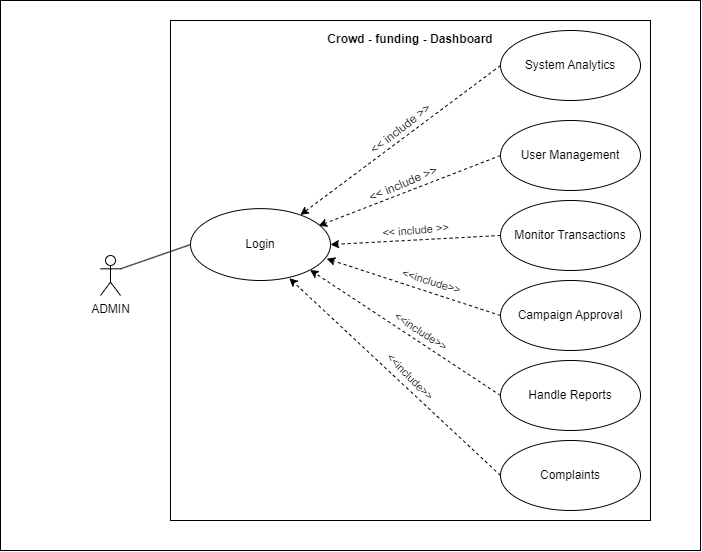

The diagram above was exported from draw.io. Its source (the exported page's mxGraphModel, read from the mxfile embedded in the PNG):
<mxGraphModel dx="1195" dy="622" grid="1" gridSize="10" guides="1" tooltips="1" connect="1" arrows="1" fold="1" page="1" pageScale="1" pageWidth="827" pageHeight="1169" math="0" shadow="0">
  <root>
    <mxCell id="0" />
    <mxCell id="1" parent="0" />
    <mxCell id="w_S_XacoifIeR8tTqTfC-13" value="" style="rounded=0;whiteSpace=wrap;html=1;rotation=0;strokeWidth=1;perimeterSpacing=0;align=center;horizontal=1;verticalAlign=top;fontSize=12;spacing=-10;labelBackgroundColor=none;" parent="1" vertex="1">
      <mxGeometry x="120" y="30" width="700" height="550" as="geometry" />
    </mxCell>
    <mxCell id="w_S_XacoifIeR8tTqTfC-37" value="&lt;h4 style=&quot;line-height: 12px;&quot;&gt;&lt;font style=&quot;font-size: 12px;&quot;&gt;Crowd - funding - Dashboard&lt;/font&gt;&lt;/h4&gt;" style="rounded=0;whiteSpace=wrap;html=1;verticalAlign=top;horizontal=1;spacing=-8;labelBackgroundColor=none;" parent="1" vertex="1">
      <mxGeometry x="290" y="50" width="480" height="500" as="geometry" />
    </mxCell>
    <mxCell id="w_S_XacoifIeR8tTqTfC-4" value="Monitor Transactions" style="ellipse;whiteSpace=wrap;html=1;labelBackgroundColor=none;" parent="1" vertex="1">
      <mxGeometry x="620" y="230" width="140" height="70" as="geometry" />
    </mxCell>
    <mxCell id="w_S_XacoifIeR8tTqTfC-19" value="" style="endArrow=classic;html=1;rounded=0;exitX=0;exitY=0.5;exitDx=0;exitDy=0;dashed=1;labelBackgroundColor=none;fontColor=default;" parent="1" source="w_S_XacoifIeR8tTqTfC-15" target="w_S_XacoifIeR8tTqTfC-17" edge="1">
      <mxGeometry width="50" height="50" relative="1" as="geometry">
        <mxPoint x="483.85" y="270" as="sourcePoint" />
        <mxPoint x="410.0038461538462" y="150" as="targetPoint" />
      </mxGeometry>
    </mxCell>
    <mxCell id="w_S_XacoifIeR8tTqTfC-29" value="&amp;lt;&amp;lt; include &amp;gt;&amp;gt;" style="edgeLabel;html=1;align=center;verticalAlign=bottom;resizable=0;points=[];rotation=322;fontSize=12;labelBackgroundColor=none;" parent="w_S_XacoifIeR8tTqTfC-19" vertex="1" connectable="0">
      <mxGeometry x="-0.0456" relative="1" as="geometry">
        <mxPoint as="offset" />
      </mxGeometry>
    </mxCell>
    <mxCell id="w_S_XacoifIeR8tTqTfC-22" value="" style="endArrow=none;html=1;rounded=0;exitX=1;exitY=0.3333333333333333;exitDx=0;exitDy=0;exitPerimeter=0;entryX=0;entryY=0.5;entryDx=0;entryDy=0;labelBackgroundColor=none;fontColor=default;" parent="1" source="w_S_XacoifIeR8tTqTfC-1" target="w_S_XacoifIeR8tTqTfC-17" edge="1">
      <mxGeometry width="50" height="50" relative="1" as="geometry">
        <mxPoint x="190" y="280" as="sourcePoint" />
        <mxPoint x="240" y="230" as="targetPoint" />
      </mxGeometry>
    </mxCell>
    <mxCell id="w_S_XacoifIeR8tTqTfC-23" value="" style="endArrow=classic;html=1;rounded=0;exitX=0;exitY=0.5;exitDx=0;exitDy=0;dashed=1;entryX=0.915;entryY=0.24;entryDx=0;entryDy=0;entryPerimeter=0;verticalAlign=bottom;labelBackgroundColor=none;fontColor=default;" parent="1" source="w_S_XacoifIeR8tTqTfC-5" target="w_S_XacoifIeR8tTqTfC-17" edge="1">
      <mxGeometry width="50" height="50" relative="1" as="geometry">
        <mxPoint x="590" y="135" as="sourcePoint" />
        <mxPoint x="402" y="239" as="targetPoint" />
      </mxGeometry>
    </mxCell>
    <mxCell id="WkMqW_jVsg2GvgnxTzlv-2" value="&amp;lt;&amp;lt; include &amp;gt;&amp;gt;" style="edgeLabel;html=1;align=center;verticalAlign=bottom;resizable=0;points=[];labelBackgroundColor=none;fontSize=12;rotation=337;" vertex="1" connectable="0" parent="w_S_XacoifIeR8tTqTfC-23">
      <mxGeometry x="0.0299" relative="1" as="geometry">
        <mxPoint as="offset" />
      </mxGeometry>
    </mxCell>
    <mxCell id="w_S_XacoifIeR8tTqTfC-25" value="" style="endArrow=classic;html=1;rounded=0;dashed=1;exitX=0;exitY=0.5;exitDx=0;exitDy=0;entryX=1;entryY=0.5;entryDx=0;entryDy=0;verticalAlign=bottom;fontSize=10;labelBackgroundColor=none;fontColor=default;" parent="1" source="w_S_XacoifIeR8tTqTfC-4" target="w_S_XacoifIeR8tTqTfC-17" edge="1">
      <mxGeometry width="50" height="50" relative="1" as="geometry">
        <mxPoint x="620.8900000000011" y="242.5" as="sourcePoint" />
        <mxPoint x="457.11" y="257" as="targetPoint" />
        <Array as="points" />
      </mxGeometry>
    </mxCell>
    <mxCell id="WkMqW_jVsg2GvgnxTzlv-1" value="&amp;lt;&amp;lt; include &amp;gt;&amp;gt;" style="edgeLabel;html=1;align=center;verticalAlign=middle;resizable=0;points=[];rotation=-5;labelBackgroundColor=none;" vertex="1" connectable="0" parent="w_S_XacoifIeR8tTqTfC-25">
      <mxGeometry x="0.0042" y="-1" relative="1" as="geometry">
        <mxPoint y="-9" as="offset" />
      </mxGeometry>
    </mxCell>
    <mxCell id="w_S_XacoifIeR8tTqTfC-26" value="" style="endArrow=classic;html=1;rounded=0;dashed=1;exitX=0;exitY=0.5;exitDx=0;exitDy=0;entryX=0.973;entryY=0.697;entryDx=0;entryDy=0;entryPerimeter=0;labelBackgroundColor=none;fontColor=default;verticalAlign=bottom;fontSize=12;spacing=0;strokeWidth=1;endSize=6;" parent="1" source="w_S_XacoifIeR8tTqTfC-2" target="w_S_XacoifIeR8tTqTfC-17" edge="1">
      <mxGeometry width="50" height="50" relative="1" as="geometry">
        <mxPoint x="585" y="260" as="sourcePoint" />
        <mxPoint x="432" y="269" as="targetPoint" />
      </mxGeometry>
    </mxCell>
    <mxCell id="WkMqW_jVsg2GvgnxTzlv-3" value="&amp;lt;&amp;lt;include&amp;gt;&amp;gt;" style="edgeLabel;html=1;align=center;verticalAlign=middle;resizable=0;points=[];rounded=1;rotation=17;" vertex="1" connectable="0" parent="w_S_XacoifIeR8tTqTfC-26">
      <mxGeometry x="0.0016" y="2" relative="1" as="geometry">
        <mxPoint x="18" y="-8" as="offset" />
      </mxGeometry>
    </mxCell>
    <mxCell id="w_S_XacoifIeR8tTqTfC-27" value="" style="endArrow=classic;html=1;rounded=0;dashed=1;exitX=0;exitY=0.5;exitDx=0;exitDy=0;entryX=1;entryY=1;entryDx=0;entryDy=0;labelBackgroundColor=none;fontColor=default;verticalAlign=bottom;fontSize=12;" parent="1" source="w_S_XacoifIeR8tTqTfC-6" target="w_S_XacoifIeR8tTqTfC-17" edge="1">
      <mxGeometry width="50" height="50" relative="1" as="geometry">
        <mxPoint x="590" y="325" as="sourcePoint" />
        <mxPoint x="442" y="279" as="targetPoint" />
      </mxGeometry>
    </mxCell>
    <mxCell id="WkMqW_jVsg2GvgnxTzlv-4" value="&amp;lt;&amp;lt;include&amp;gt;&amp;gt;" style="edgeLabel;html=1;align=center;verticalAlign=middle;resizable=0;points=[];rounded=1;rotation=33;" vertex="1" connectable="0" parent="w_S_XacoifIeR8tTqTfC-27">
      <mxGeometry x="0.013" y="2" relative="1" as="geometry">
        <mxPoint x="18" y="-2" as="offset" />
      </mxGeometry>
    </mxCell>
    <mxCell id="w_S_XacoifIeR8tTqTfC-28" value="" style="endArrow=classic;html=1;rounded=0;dashed=1;exitX=0;exitY=0.5;exitDx=0;exitDy=0;entryX=0.706;entryY=0.968;entryDx=0;entryDy=0;entryPerimeter=0;labelBackgroundColor=none;fontColor=default;verticalAlign=bottom;fontSize=12;" parent="1" source="w_S_XacoifIeR8tTqTfC-7" target="w_S_XacoifIeR8tTqTfC-17" edge="1">
      <mxGeometry width="50" height="50" relative="1" as="geometry">
        <mxPoint x="600" y="380" as="sourcePoint" />
        <mxPoint x="452" y="289" as="targetPoint" />
      </mxGeometry>
    </mxCell>
    <mxCell id="WkMqW_jVsg2GvgnxTzlv-5" value="&amp;lt;&amp;lt;include&amp;gt;&amp;gt;" style="edgeLabel;html=1;align=center;verticalAlign=middle;resizable=0;points=[];rounded=1;rotation=45;" vertex="1" connectable="0" parent="w_S_XacoifIeR8tTqTfC-28">
      <mxGeometry x="0.0219" y="1" relative="1" as="geometry">
        <mxPoint x="18" as="offset" />
      </mxGeometry>
    </mxCell>
    <mxCell id="w_S_XacoifIeR8tTqTfC-1" value="ADMIN" style="shape=umlActor;verticalLabelPosition=bottom;verticalAlign=top;html=1;outlineConnect=0;labelBackgroundColor=none;" parent="1" vertex="1">
      <mxGeometry x="220" y="285" width="20" height="40" as="geometry" />
    </mxCell>
    <mxCell id="w_S_XacoifIeR8tTqTfC-2" value="Campaign Approval" style="ellipse;whiteSpace=wrap;html=1;labelBackgroundColor=none;" parent="1" vertex="1">
      <mxGeometry x="620" y="310" width="140" height="70" as="geometry" />
    </mxCell>
    <mxCell id="w_S_XacoifIeR8tTqTfC-5" value="&lt;font style=&quot;font-size: 12px;&quot;&gt;User Management&lt;/font&gt;" style="ellipse;whiteSpace=wrap;html=1;labelBackgroundColor=none;" parent="1" vertex="1">
      <mxGeometry x="620" y="150" width="140" height="70" as="geometry" />
    </mxCell>
    <mxCell id="w_S_XacoifIeR8tTqTfC-6" value="Handle Reports" style="ellipse;whiteSpace=wrap;html=1;labelBackgroundColor=none;" parent="1" vertex="1">
      <mxGeometry x="620" y="390" width="140" height="70" as="geometry" />
    </mxCell>
    <mxCell id="w_S_XacoifIeR8tTqTfC-7" value="Complaints" style="ellipse;whiteSpace=wrap;html=1;labelBackgroundColor=none;" parent="1" vertex="1">
      <mxGeometry x="620" y="470" width="140" height="70" as="geometry" />
    </mxCell>
    <mxCell id="w_S_XacoifIeR8tTqTfC-15" value="&lt;font style=&quot;font-size: 12px;&quot;&gt;System Analytics&lt;/font&gt;" style="ellipse;whiteSpace=wrap;html=1;labelBackgroundColor=none;" parent="1" vertex="1">
      <mxGeometry x="620" y="60" width="140" height="70" as="geometry" />
    </mxCell>
    <mxCell id="w_S_XacoifIeR8tTqTfC-17" value="Login" style="ellipse;whiteSpace=wrap;html=1;labelBackgroundColor=none;" parent="1" vertex="1">
      <mxGeometry x="310" y="238.12" width="140" height="71.88" as="geometry" />
    </mxCell>
  </root>
</mxGraphModel>